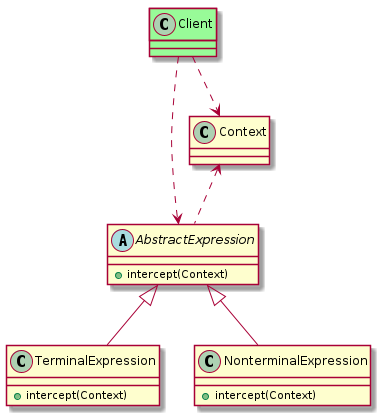

The diagram above was rendered by PlantUML. Its source (embedded in the PNG):
@startuml
abstract AbstractExpression {
    + intercept(Context)
}
Context <.. AbstractExpression

class TerminalExpression extends AbstractExpression {
     + intercept(Context)
}
class NonterminalExpression extends AbstractExpression {
     + intercept(Context)
}

class Client #palegreen
Client ..> AbstractExpression
Client ..> Context

@enduml